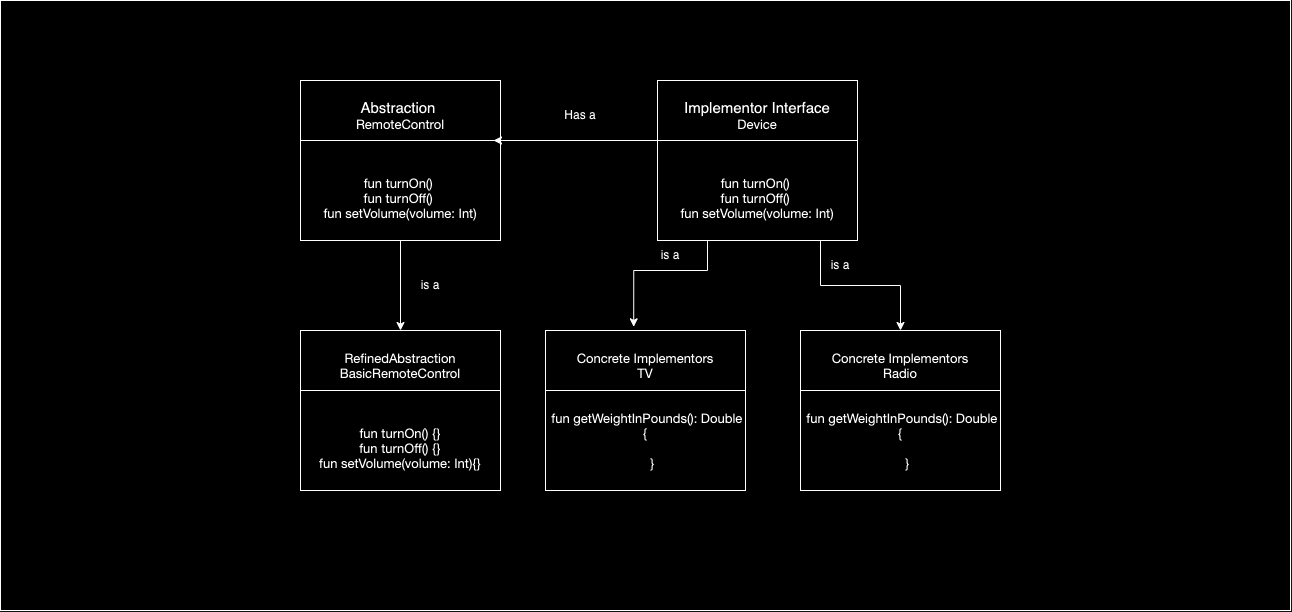

The diagram above was exported from draw.io. Its source (the exported page's mxGraphModel, read from the mxfile embedded in the PNG):
<mxGraphModel dx="1183" dy="610" grid="1" gridSize="10" guides="1" tooltips="1" connect="1" arrows="1" fold="1" page="1" pageScale="1" pageWidth="1654" pageHeight="2336" math="0" shadow="0">
  <root>
    <mxCell id="0" />
    <mxCell id="1" parent="0" />
    <mxCell id="UBpGJLKZrUKNSmnZt-1g-38" value="" style="rounded=0;whiteSpace=wrap;html=1;" vertex="1" parent="1">
      <mxGeometry x="70" width="1290" height="610" as="geometry" />
    </mxCell>
    <mxCell id="UBpGJLKZrUKNSmnZt-1g-20" value="&lt;div style=&quot;&quot;&gt;&lt;span style=&quot;font-size: 15px;&quot;&gt;Abstraction&amp;nbsp;&lt;/span&gt;&lt;/div&gt;&lt;div style=&quot;&quot;&gt;&lt;p style=&quot;margin: 0px; font-variant-numeric: normal; font-variant-east-asian: normal; font-variant-alternates: normal; font-size-adjust: none; font-kerning: auto; font-optical-sizing: auto; font-feature-settings: normal; font-variation-settings: normal; font-variant-position: normal; font-stretch: normal; font-size: 13px; line-height: normal; font-family: &amp;quot;Helvetica Neue&amp;quot;; text-align: start;&quot; class=&quot;p1&quot;&gt;RemoteControl&lt;/p&gt;&lt;/div&gt;&lt;div&gt;&lt;div style=&quot;font-size: 15px;&quot;&gt;&lt;br&gt;&lt;/div&gt;&lt;div style=&quot;font-size: 15px;&quot;&gt;&lt;font style=&quot;font-size: 15px;&quot;&gt;&lt;br&gt;&lt;/font&gt;&lt;/div&gt;&lt;div style=&quot;font-size: 15px;&quot;&gt;&lt;font style=&quot;font-size: 15px;&quot;&gt;&lt;br&gt;&lt;/font&gt;&lt;/div&gt;&lt;div style=&quot;font-size: 15px;&quot;&gt;&lt;font style=&quot;font-size: 15px;&quot;&gt;&lt;br&gt;&lt;/font&gt;&lt;/div&gt;&lt;div style=&quot;font-size: 15px;&quot;&gt;&lt;br&gt;&lt;/div&gt;&lt;/div&gt;" style="rounded=0;whiteSpace=wrap;html=1;align=center;" vertex="1" parent="1">
      <mxGeometry x="370" y="80" width="200" height="160" as="geometry" />
    </mxCell>
    <mxCell id="UBpGJLKZrUKNSmnZt-1g-112" value="" style="edgeStyle=orthogonalEdgeStyle;rounded=0;orthogonalLoop=1;jettySize=auto;html=1;fontFamily=Helvetica;fontSize=12;fontColor=default;" edge="1" parent="1" source="UBpGJLKZrUKNSmnZt-1g-21" target="UBpGJLKZrUKNSmnZt-1g-110">
      <mxGeometry relative="1" as="geometry" />
    </mxCell>
    <mxCell id="UBpGJLKZrUKNSmnZt-1g-21" value="&lt;div style=&quot;font-size: 15px;&quot;&gt;&lt;p style=&quot;font-variant-numeric: normal; font-variant-east-asian: normal; font-variant-alternates: normal; font-size-adjust: none; font-kerning: auto; font-optical-sizing: auto; font-feature-settings: normal; font-variation-settings: normal; font-variant-position: normal; font-stretch: normal; font-size: 13px; line-height: normal; font-family: &amp;quot;Helvetica Neue&amp;quot;; margin: 0px;&quot; class=&quot;p1&quot;&gt;&lt;span style=&quot;background-color: initial;&quot;&gt;&amp;nbsp;&lt;/span&gt;&lt;br&gt;&lt;/p&gt;&lt;p style=&quot;font-variant-numeric: normal; font-variant-east-asian: normal; font-variant-alternates: normal; font-size-adjust: none; font-kerning: auto; font-optical-sizing: auto; font-feature-settings: normal; font-variation-settings: normal; font-variant-position: normal; font-stretch: normal; font-size: 13px; line-height: normal; font-family: &amp;quot;Helvetica Neue&amp;quot;; margin: 0px;&quot; class=&quot;p1&quot;&gt;fun turnOn()&lt;span class=&quot;Apple-converted-space&quot;&gt;&amp;nbsp;&lt;/span&gt;&lt;/p&gt;&lt;p style=&quot;font-variant-numeric: normal; font-variant-east-asian: normal; font-variant-alternates: normal; font-size-adjust: none; font-kerning: auto; font-optical-sizing: auto; font-feature-settings: normal; font-variation-settings: normal; font-variant-position: normal; font-stretch: normal; font-size: 13px; line-height: normal; font-family: &amp;quot;Helvetica Neue&amp;quot;; margin: 0px;&quot; class=&quot;p1&quot;&gt;fun turnOff()&lt;span class=&quot;Apple-converted-space&quot;&gt;&amp;nbsp;&lt;/span&gt;&lt;/p&gt;&lt;p style=&quot;font-variant-numeric: normal; font-variant-east-asian: normal; font-variant-alternates: normal; font-size-adjust: none; font-kerning: auto; font-optical-sizing: auto; font-feature-settings: normal; font-variation-settings: normal; font-variant-position: normal; font-stretch: normal; font-size: 13px; line-height: normal; font-family: &amp;quot;Helvetica Neue&amp;quot;; margin: 0px;&quot; class=&quot;p1&quot;&gt;fun setVolume(volume: Int)&lt;/p&gt;&lt;/div&gt;" style="rounded=0;whiteSpace=wrap;html=1;align=center;" vertex="1" parent="1">
      <mxGeometry x="370" y="140" width="200" height="100" as="geometry" />
    </mxCell>
    <mxCell id="UBpGJLKZrUKNSmnZt-1g-76" value="&lt;div style=&quot;&quot;&gt;&lt;span style=&quot;font-size: 15px;&quot;&gt;Implementor Interface&lt;/span&gt;&lt;/div&gt;&lt;div style=&quot;&quot;&gt;&lt;p style=&quot;margin: 0px; font-variant-numeric: normal; font-variant-east-asian: normal; font-variant-alternates: normal; font-size-adjust: none; font-kerning: auto; font-optical-sizing: auto; font-feature-settings: normal; font-variation-settings: normal; font-variant-position: normal; font-stretch: normal; font-size: 13px; line-height: normal; font-family: &amp;quot;Helvetica Neue&amp;quot;;&quot; class=&quot;p1&quot;&gt;Device&lt;/p&gt;&lt;/div&gt;&lt;div&gt;&lt;div style=&quot;font-size: 15px;&quot;&gt;&lt;br&gt;&lt;/div&gt;&lt;div style=&quot;font-size: 15px;&quot;&gt;&lt;font style=&quot;font-size: 15px;&quot;&gt;&lt;br&gt;&lt;/font&gt;&lt;/div&gt;&lt;div style=&quot;font-size: 15px;&quot;&gt;&lt;font style=&quot;font-size: 15px;&quot;&gt;&lt;br&gt;&lt;/font&gt;&lt;/div&gt;&lt;div style=&quot;font-size: 15px;&quot;&gt;&lt;font style=&quot;font-size: 15px;&quot;&gt;&lt;br&gt;&lt;/font&gt;&lt;/div&gt;&lt;div style=&quot;font-size: 15px;&quot;&gt;&lt;br&gt;&lt;/div&gt;&lt;/div&gt;" style="rounded=0;whiteSpace=wrap;html=1;align=center;" vertex="1" parent="1">
      <mxGeometry x="727" y="80" width="200" height="160" as="geometry" />
    </mxCell>
    <mxCell id="UBpGJLKZrUKNSmnZt-1g-81" value="" style="edgeStyle=orthogonalEdgeStyle;rounded=0;orthogonalLoop=1;jettySize=auto;html=1;" edge="1" parent="1" source="UBpGJLKZrUKNSmnZt-1g-77" target="UBpGJLKZrUKNSmnZt-1g-78">
      <mxGeometry relative="1" as="geometry">
        <Array as="points">
          <mxPoint x="890" y="285" />
          <mxPoint x="970" y="285" />
        </Array>
      </mxGeometry>
    </mxCell>
    <mxCell id="UBpGJLKZrUKNSmnZt-1g-77" value="&lt;div style=&quot;font-size: 15px;&quot;&gt;&lt;p style=&quot;margin: 0px; font-variant-numeric: normal; font-variant-east-asian: normal; font-variant-alternates: normal; font-size-adjust: none; font-kerning: auto; font-optical-sizing: auto; font-feature-settings: normal; font-variation-settings: normal; font-variant-position: normal; font-stretch: normal; font-size: 13px; line-height: normal; font-family: &amp;quot;Helvetica Neue&amp;quot;;&quot; class=&quot;p1&quot;&gt;&lt;span style=&quot;background-color: initial;&quot;&gt;&amp;nbsp;&lt;/span&gt;&lt;br&gt;&lt;/p&gt;&lt;p style=&quot;margin: 0px; font-variant-numeric: normal; font-variant-east-asian: normal; font-variant-alternates: normal; font-size-adjust: none; font-kerning: auto; font-optical-sizing: auto; font-feature-settings: normal; font-variation-settings: normal; font-variant-position: normal; font-stretch: normal; font-size: 13px; line-height: normal; font-family: &amp;quot;Helvetica Neue&amp;quot;;&quot; class=&quot;p1&quot;&gt;fun turnOn()&lt;span class=&quot;Apple-converted-space&quot;&gt;&amp;nbsp;&lt;/span&gt;&lt;/p&gt;&lt;p style=&quot;margin: 0px; font-variant-numeric: normal; font-variant-east-asian: normal; font-variant-alternates: normal; font-size-adjust: none; font-kerning: auto; font-optical-sizing: auto; font-feature-settings: normal; font-variation-settings: normal; font-variant-position: normal; font-stretch: normal; font-size: 13px; line-height: normal; font-family: &amp;quot;Helvetica Neue&amp;quot;;&quot; class=&quot;p1&quot;&gt;fun turnOff()&lt;span class=&quot;Apple-converted-space&quot;&gt;&amp;nbsp;&lt;/span&gt;&lt;/p&gt;&lt;p style=&quot;margin: 0px; font-variant-numeric: normal; font-variant-east-asian: normal; font-variant-alternates: normal; font-size-adjust: none; font-kerning: auto; font-optical-sizing: auto; font-feature-settings: normal; font-variation-settings: normal; font-variant-position: normal; font-stretch: normal; font-size: 13px; line-height: normal; font-family: &amp;quot;Helvetica Neue&amp;quot;;&quot; class=&quot;p1&quot;&gt;fun setVolume(volume: Int)&lt;/p&gt;&lt;/div&gt;" style="rounded=0;whiteSpace=wrap;html=1;align=center;" vertex="1" parent="1">
      <mxGeometry x="727" y="140" width="200" height="100" as="geometry" />
    </mxCell>
    <mxCell id="UBpGJLKZrUKNSmnZt-1g-78" value="&lt;div style=&quot;&quot;&gt;&lt;p style=&quot;margin: 0px; font-variant-numeric: normal; font-variant-east-asian: normal; font-variant-alternates: normal; font-size-adjust: none; font-kerning: auto; font-optical-sizing: auto; font-feature-settings: normal; font-variation-settings: normal; font-variant-position: normal; font-stretch: normal; font-size: 13px; line-height: normal; font-family: &amp;quot;Helvetica Neue&amp;quot;;&quot; class=&quot;p1&quot;&gt;Concrete Implementors&lt;/p&gt;&lt;/div&gt;&lt;div style=&quot;&quot;&gt;&lt;p style=&quot;margin: 0px; font-variant-numeric: normal; font-variant-east-asian: normal; font-variant-alternates: normal; font-size-adjust: none; font-kerning: auto; font-optical-sizing: auto; font-feature-settings: normal; font-variation-settings: normal; font-variant-position: normal; font-stretch: normal; font-size: 13px; line-height: normal; font-family: &amp;quot;Helvetica Neue&amp;quot;;&quot; class=&quot;p1&quot;&gt;Radio&lt;/p&gt;&lt;/div&gt;&lt;div&gt;&lt;div style=&quot;font-size: 15px;&quot;&gt;&lt;br&gt;&lt;/div&gt;&lt;div style=&quot;font-size: 15px;&quot;&gt;&lt;font style=&quot;font-size: 15px;&quot;&gt;&lt;br&gt;&lt;/font&gt;&lt;/div&gt;&lt;div style=&quot;font-size: 15px;&quot;&gt;&lt;font style=&quot;font-size: 15px;&quot;&gt;&lt;br&gt;&lt;/font&gt;&lt;/div&gt;&lt;div style=&quot;font-size: 15px;&quot;&gt;&lt;font style=&quot;font-size: 15px;&quot;&gt;&lt;br&gt;&lt;/font&gt;&lt;/div&gt;&lt;div style=&quot;font-size: 15px;&quot;&gt;&lt;br&gt;&lt;/div&gt;&lt;/div&gt;" style="rounded=0;whiteSpace=wrap;html=1;align=center;" vertex="1" parent="1">
      <mxGeometry x="870" y="330" width="200" height="160" as="geometry" />
    </mxCell>
    <mxCell id="UBpGJLKZrUKNSmnZt-1g-80" value="&lt;div style=&quot;font-size: 15px;&quot;&gt;&lt;p style=&quot;margin: 0px; font-variant-numeric: normal; font-variant-east-asian: normal; font-variant-alternates: normal; font-size-adjust: none; font-kerning: auto; font-optical-sizing: auto; font-feature-settings: normal; font-variation-settings: normal; font-variant-position: normal; font-stretch: normal; font-size: 13px; line-height: normal; font-family: &amp;quot;Helvetica Neue&amp;quot;;&quot; class=&quot;p1&quot;&gt;&lt;span class=&quot;Apple-converted-space&quot;&gt;&amp;nbsp;&lt;/span&gt;fun getWeightInPounds(): Double {&lt;/p&gt;&lt;p style=&quot;margin: 0px; font-variant-numeric: normal; font-variant-east-asian: normal; font-variant-alternates: normal; font-size-adjust: none; font-kerning: auto; font-optical-sizing: auto; font-feature-settings: normal; font-variation-settings: normal; font-variant-position: normal; font-stretch: normal; font-size: 13px; line-height: normal; font-family: &amp;quot;Helvetica Neue&amp;quot;; min-height: 15px;&quot; class=&quot;p2&quot;&gt;&lt;span class=&quot;Apple-converted-space&quot;&gt;&amp;nbsp; &amp;nbsp; &amp;nbsp;&lt;/span&gt;&lt;/p&gt;&lt;p style=&quot;margin: 0px; font-variant-numeric: normal; font-variant-east-asian: normal; font-variant-alternates: normal; font-size-adjust: none; font-kerning: auto; font-optical-sizing: auto; font-feature-settings: normal; font-variation-settings: normal; font-variant-position: normal; font-stretch: normal; font-size: 13px; line-height: normal; font-family: &amp;quot;Helvetica Neue&amp;quot;;&quot; class=&quot;p1&quot;&gt;&lt;span class=&quot;Apple-converted-space&quot;&gt;&amp;nbsp; &amp;nbsp; &lt;/span&gt;}&lt;/p&gt;&lt;/div&gt;" style="rounded=0;whiteSpace=wrap;html=1;align=center;" vertex="1" parent="1">
      <mxGeometry x="870" y="390" width="200" height="100" as="geometry" />
    </mxCell>
    <mxCell id="UBpGJLKZrUKNSmnZt-1g-82" value="" style="endArrow=classic;html=1;rounded=0;exitX=0.965;exitY=0;exitDx=0;exitDy=0;exitPerimeter=0;entryX=0.965;entryY=0;entryDx=0;entryDy=0;entryPerimeter=0;" edge="1" parent="1" target="UBpGJLKZrUKNSmnZt-1g-21">
      <mxGeometry width="50" height="50" relative="1" as="geometry">
        <mxPoint x="727" y="140" as="sourcePoint" />
        <mxPoint x="677" y="190" as="targetPoint" />
      </mxGeometry>
    </mxCell>
    <mxCell id="UBpGJLKZrUKNSmnZt-1g-83" value="Has a" style="text;html=1;align=center;verticalAlign=middle;whiteSpace=wrap;rounded=0;" vertex="1" parent="1">
      <mxGeometry x="620" y="100" width="60" height="30" as="geometry" />
    </mxCell>
    <mxCell id="UBpGJLKZrUKNSmnZt-1g-84" value="is a" style="text;html=1;align=center;verticalAlign=middle;whiteSpace=wrap;rounded=0;" vertex="1" parent="1">
      <mxGeometry x="880" y="250" width="60" height="30" as="geometry" />
    </mxCell>
    <mxCell id="UBpGJLKZrUKNSmnZt-1g-105" value="&lt;div style=&quot;&quot;&gt;&lt;p style=&quot;margin: 0px; font-variant-numeric: normal; font-variant-east-asian: normal; font-variant-alternates: normal; font-size-adjust: none; font-kerning: auto; font-optical-sizing: auto; font-feature-settings: normal; font-variation-settings: normal; font-variant-position: normal; font-stretch: normal; font-size: 13px; line-height: normal; font-family: &amp;quot;Helvetica Neue&amp;quot;;&quot; class=&quot;p1&quot;&gt;Concrete Implementors&lt;/p&gt;&lt;/div&gt;&lt;div style=&quot;&quot;&gt;&lt;p style=&quot;margin: 0px; font-variant-numeric: normal; font-variant-east-asian: normal; font-variant-alternates: normal; font-size-adjust: none; font-kerning: auto; font-optical-sizing: auto; font-feature-settings: normal; font-variation-settings: normal; font-variant-position: normal; font-stretch: normal; font-size: 13px; line-height: normal; font-family: &amp;quot;Helvetica Neue&amp;quot;;&quot; class=&quot;p1&quot;&gt;TV&lt;/p&gt;&lt;/div&gt;&lt;div&gt;&lt;div style=&quot;font-size: 15px;&quot;&gt;&lt;br&gt;&lt;/div&gt;&lt;div style=&quot;font-size: 15px;&quot;&gt;&lt;font style=&quot;font-size: 15px;&quot;&gt;&lt;br&gt;&lt;/font&gt;&lt;/div&gt;&lt;div style=&quot;font-size: 15px;&quot;&gt;&lt;font style=&quot;font-size: 15px;&quot;&gt;&lt;br&gt;&lt;/font&gt;&lt;/div&gt;&lt;div style=&quot;font-size: 15px;&quot;&gt;&lt;font style=&quot;font-size: 15px;&quot;&gt;&lt;br&gt;&lt;/font&gt;&lt;/div&gt;&lt;div style=&quot;font-size: 15px;&quot;&gt;&lt;br&gt;&lt;/div&gt;&lt;/div&gt;" style="rounded=0;whiteSpace=wrap;html=1;align=center;" vertex="1" parent="1">
      <mxGeometry x="615" y="330" width="200" height="160" as="geometry" />
    </mxCell>
    <mxCell id="UBpGJLKZrUKNSmnZt-1g-107" value="&lt;div style=&quot;font-size: 15px;&quot;&gt;&lt;p style=&quot;margin: 0px; font-variant-numeric: normal; font-variant-east-asian: normal; font-variant-alternates: normal; font-size-adjust: none; font-kerning: auto; font-optical-sizing: auto; font-feature-settings: normal; font-variation-settings: normal; font-variant-position: normal; font-stretch: normal; font-size: 13px; line-height: normal; font-family: &amp;quot;Helvetica Neue&amp;quot;;&quot; class=&quot;p1&quot;&gt;&lt;span class=&quot;Apple-converted-space&quot;&gt;&amp;nbsp;&lt;/span&gt;fun getWeightInPounds(): Double {&lt;/p&gt;&lt;p style=&quot;margin: 0px; font-variant-numeric: normal; font-variant-east-asian: normal; font-variant-alternates: normal; font-size-adjust: none; font-kerning: auto; font-optical-sizing: auto; font-feature-settings: normal; font-variation-settings: normal; font-variant-position: normal; font-stretch: normal; font-size: 13px; line-height: normal; font-family: &amp;quot;Helvetica Neue&amp;quot;; min-height: 15px;&quot; class=&quot;p2&quot;&gt;&lt;span class=&quot;Apple-converted-space&quot;&gt;&amp;nbsp; &amp;nbsp; &amp;nbsp;&lt;/span&gt;&lt;/p&gt;&lt;p style=&quot;margin: 0px; font-variant-numeric: normal; font-variant-east-asian: normal; font-variant-alternates: normal; font-size-adjust: none; font-kerning: auto; font-optical-sizing: auto; font-feature-settings: normal; font-variation-settings: normal; font-variant-position: normal; font-stretch: normal; font-size: 13px; line-height: normal; font-family: &amp;quot;Helvetica Neue&amp;quot;;&quot; class=&quot;p1&quot;&gt;&lt;span class=&quot;Apple-converted-space&quot;&gt;&amp;nbsp; &amp;nbsp; &lt;/span&gt;}&lt;/p&gt;&lt;/div&gt;" style="rounded=0;whiteSpace=wrap;html=1;align=center;" vertex="1" parent="1">
      <mxGeometry x="615" y="390" width="200" height="100" as="geometry" />
    </mxCell>
    <mxCell id="UBpGJLKZrUKNSmnZt-1g-108" value="" style="edgeStyle=orthogonalEdgeStyle;rounded=0;orthogonalLoop=1;jettySize=auto;html=1;exitX=0.25;exitY=1;exitDx=0;exitDy=0;entryX=0.441;entryY=-0.023;entryDx=0;entryDy=0;entryPerimeter=0;" edge="1" parent="1" source="UBpGJLKZrUKNSmnZt-1g-77" target="UBpGJLKZrUKNSmnZt-1g-105">
      <mxGeometry relative="1" as="geometry">
        <mxPoint x="510" y="250" as="sourcePoint" />
        <mxPoint x="703" y="320" as="targetPoint" />
        <Array as="points">
          <mxPoint x="777" y="270" />
          <mxPoint x="703" y="270" />
        </Array>
      </mxGeometry>
    </mxCell>
    <mxCell id="UBpGJLKZrUKNSmnZt-1g-109" value="is a" style="text;html=1;align=center;verticalAlign=middle;whiteSpace=wrap;rounded=0;" vertex="1" parent="1">
      <mxGeometry x="710" y="240" width="60" height="30" as="geometry" />
    </mxCell>
    <mxCell id="UBpGJLKZrUKNSmnZt-1g-110" value="&lt;div style=&quot;&quot;&gt;&lt;p style=&quot;margin: 0px; font-variant-numeric: normal; font-variant-east-asian: normal; font-variant-alternates: normal; font-size-adjust: none; font-kerning: auto; font-optical-sizing: auto; font-feature-settings: normal; font-variation-settings: normal; font-variant-position: normal; font-stretch: normal; font-size: 13px; line-height: normal; font-family: &amp;quot;Helvetica Neue&amp;quot;;&quot; class=&quot;p1&quot;&gt;&lt;span style=&quot;text-align: start; background-color: initial;&quot;&gt;RefinedAbstraction&lt;/span&gt;&lt;/p&gt;&lt;p style=&quot;margin: 0px; font-variant-numeric: normal; font-variant-east-asian: normal; font-variant-alternates: normal; font-size-adjust: none; font-kerning: auto; font-optical-sizing: auto; font-feature-settings: normal; font-variation-settings: normal; font-variant-position: normal; font-stretch: normal; font-size: 13px; line-height: normal; font-family: &amp;quot;Helvetica Neue&amp;quot;; text-align: start;&quot; class=&quot;p1&quot;&gt;BasicRemoteControl&lt;/p&gt;&lt;/div&gt;&lt;div&gt;&lt;div style=&quot;font-size: 15px;&quot;&gt;&lt;br&gt;&lt;/div&gt;&lt;div style=&quot;font-size: 15px;&quot;&gt;&lt;font style=&quot;font-size: 15px;&quot;&gt;&lt;br&gt;&lt;/font&gt;&lt;/div&gt;&lt;div style=&quot;font-size: 15px;&quot;&gt;&lt;font style=&quot;font-size: 15px;&quot;&gt;&lt;br&gt;&lt;/font&gt;&lt;/div&gt;&lt;div style=&quot;font-size: 15px;&quot;&gt;&lt;font style=&quot;font-size: 15px;&quot;&gt;&lt;br&gt;&lt;/font&gt;&lt;/div&gt;&lt;div style=&quot;font-size: 15px;&quot;&gt;&lt;br&gt;&lt;/div&gt;&lt;/div&gt;" style="rounded=0;whiteSpace=wrap;html=1;align=center;" vertex="1" parent="1">
      <mxGeometry x="370" y="330" width="200" height="160" as="geometry" />
    </mxCell>
    <mxCell id="UBpGJLKZrUKNSmnZt-1g-111" value="&lt;div style=&quot;font-size: 15px;&quot;&gt;&lt;p style=&quot;font-variant-numeric: normal; font-variant-east-asian: normal; font-variant-alternates: normal; font-size-adjust: none; font-kerning: auto; font-optical-sizing: auto; font-feature-settings: normal; font-variation-settings: normal; font-variant-position: normal; font-stretch: normal; font-size: 13px; line-height: normal; font-family: &amp;quot;Helvetica Neue&amp;quot;; margin: 0px;&quot; class=&quot;p1&quot;&gt;&lt;span style=&quot;background-color: initial;&quot;&gt;&amp;nbsp;&lt;/span&gt;&lt;br&gt;&lt;/p&gt;&lt;p style=&quot;font-variant-numeric: normal; font-variant-east-asian: normal; font-variant-alternates: normal; font-size-adjust: none; font-kerning: auto; font-optical-sizing: auto; font-feature-settings: normal; font-variation-settings: normal; font-variant-position: normal; font-stretch: normal; font-size: 13px; line-height: normal; font-family: &amp;quot;Helvetica Neue&amp;quot;; margin: 0px;&quot; class=&quot;p1&quot;&gt;fun turnOn()&lt;span class=&quot;Apple-converted-space&quot;&gt;&amp;nbsp;{}&lt;/span&gt;&lt;/p&gt;&lt;p style=&quot;font-variant-numeric: normal; font-variant-east-asian: normal; font-variant-alternates: normal; font-size-adjust: none; font-kerning: auto; font-optical-sizing: auto; font-feature-settings: normal; font-variation-settings: normal; font-variant-position: normal; font-stretch: normal; font-size: 13px; line-height: normal; font-family: &amp;quot;Helvetica Neue&amp;quot;; margin: 0px;&quot; class=&quot;p1&quot;&gt;fun turnOff()&lt;span class=&quot;Apple-converted-space&quot;&gt;&amp;nbsp;{}&lt;/span&gt;&lt;/p&gt;&lt;p style=&quot;font-variant-numeric: normal; font-variant-east-asian: normal; font-variant-alternates: normal; font-size-adjust: none; font-kerning: auto; font-optical-sizing: auto; font-feature-settings: normal; font-variation-settings: normal; font-variant-position: normal; font-stretch: normal; font-size: 13px; line-height: normal; font-family: &amp;quot;Helvetica Neue&amp;quot;; margin: 0px;&quot; class=&quot;p1&quot;&gt;fun setVolume(volume: Int){}&lt;/p&gt;&lt;/div&gt;" style="rounded=0;whiteSpace=wrap;html=1;align=center;" vertex="1" parent="1">
      <mxGeometry x="370" y="390" width="200" height="100" as="geometry" />
    </mxCell>
    <mxCell id="UBpGJLKZrUKNSmnZt-1g-113" value="is a" style="text;html=1;align=center;verticalAlign=middle;whiteSpace=wrap;rounded=0;" vertex="1" parent="1">
      <mxGeometry x="470" y="270" width="60" height="30" as="geometry" />
    </mxCell>
  </root>
</mxGraphModel>